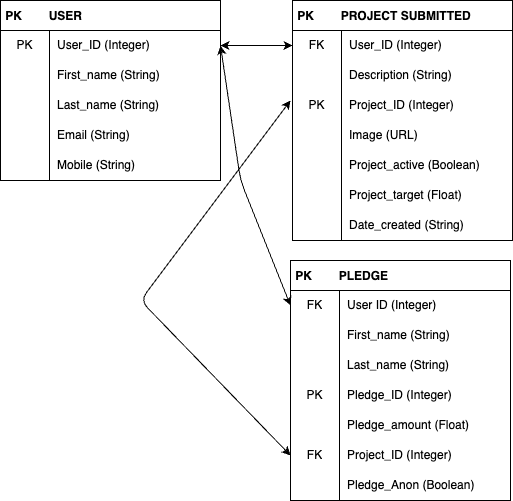

The diagram above was exported from draw.io. Its source (the exported page's mxGraphModel, read from the mxfile embedded in the PNG):
<mxGraphModel dx="816" dy="443" grid="1" gridSize="10" guides="1" tooltips="1" connect="1" arrows="1" fold="1" page="1" pageScale="1" pageWidth="827" pageHeight="1169" math="0" shadow="0">
  <root>
    <mxCell id="0" />
    <mxCell id="1" parent="0" />
    <mxCell id="23" value=" PK        PROJECT SUBMITTED" style="shape=table;startSize=30;container=1;collapsible=0;childLayout=tableLayout;fixedRows=1;rowLines=0;fontStyle=1;align=left;" parent="1" vertex="1">
      <mxGeometry x="322" y="590" width="220" height="240" as="geometry" />
    </mxCell>
    <mxCell id="24" value="" style="shape=tableRow;horizontal=0;startSize=0;swimlaneHead=0;swimlaneBody=0;top=0;left=0;bottom=0;right=0;collapsible=0;dropTarget=0;fillColor=none;points=[[0,0.5],[1,0.5]];portConstraint=eastwest;" parent="23" vertex="1">
      <mxGeometry y="30" width="220" height="30" as="geometry" />
    </mxCell>
    <mxCell id="25" value="FK" style="shape=partialRectangle;html=1;whiteSpace=wrap;connectable=0;fillColor=none;top=0;left=0;bottom=0;right=0;overflow=hidden;pointerEvents=1;" parent="24" vertex="1">
      <mxGeometry width="49" height="30" as="geometry">
        <mxRectangle width="49" height="30" as="alternateBounds" />
      </mxGeometry>
    </mxCell>
    <mxCell id="26" value="User_ID (Integer)" style="shape=partialRectangle;html=1;whiteSpace=wrap;connectable=0;fillColor=none;top=0;left=0;bottom=0;right=0;align=left;spacingLeft=6;overflow=hidden;" parent="24" vertex="1">
      <mxGeometry x="49" width="171" height="30" as="geometry">
        <mxRectangle width="171" height="30" as="alternateBounds" />
      </mxGeometry>
    </mxCell>
    <mxCell id="27" value="" style="shape=tableRow;horizontal=0;startSize=0;swimlaneHead=0;swimlaneBody=0;top=0;left=0;bottom=0;right=0;collapsible=0;dropTarget=0;fillColor=none;points=[[0,0.5],[1,0.5]];portConstraint=eastwest;" parent="23" vertex="1">
      <mxGeometry y="60" width="220" height="30" as="geometry" />
    </mxCell>
    <mxCell id="28" value="" style="shape=partialRectangle;html=1;whiteSpace=wrap;connectable=0;fillColor=none;top=0;left=0;bottom=0;right=0;overflow=hidden;" parent="27" vertex="1">
      <mxGeometry width="49" height="30" as="geometry">
        <mxRectangle width="49" height="30" as="alternateBounds" />
      </mxGeometry>
    </mxCell>
    <mxCell id="29" value="Description (String)" style="shape=partialRectangle;html=1;whiteSpace=wrap;connectable=0;fillColor=none;top=0;left=0;bottom=0;right=0;align=left;spacingLeft=6;overflow=hidden;" parent="27" vertex="1">
      <mxGeometry x="49" width="171" height="30" as="geometry">
        <mxRectangle width="171" height="30" as="alternateBounds" />
      </mxGeometry>
    </mxCell>
    <mxCell id="30" value="" style="shape=tableRow;horizontal=0;startSize=0;swimlaneHead=0;swimlaneBody=0;top=0;left=0;bottom=0;right=0;collapsible=0;dropTarget=0;fillColor=none;points=[[0,0.5],[1,0.5]];portConstraint=eastwest;" parent="23" vertex="1">
      <mxGeometry y="90" width="220" height="30" as="geometry" />
    </mxCell>
    <mxCell id="31" value="PK" style="shape=partialRectangle;html=1;whiteSpace=wrap;connectable=0;fillColor=none;top=0;left=0;bottom=0;right=0;overflow=hidden;" parent="30" vertex="1">
      <mxGeometry width="49" height="30" as="geometry">
        <mxRectangle width="49" height="30" as="alternateBounds" />
      </mxGeometry>
    </mxCell>
    <mxCell id="32" value="Project_ID (Integer)" style="shape=partialRectangle;html=1;whiteSpace=wrap;connectable=0;fillColor=none;top=0;left=0;bottom=0;right=0;align=left;spacingLeft=6;overflow=hidden;" parent="30" vertex="1">
      <mxGeometry x="49" width="171" height="30" as="geometry">
        <mxRectangle width="171" height="30" as="alternateBounds" />
      </mxGeometry>
    </mxCell>
    <mxCell id="33" style="shape=tableRow;horizontal=0;startSize=0;swimlaneHead=0;swimlaneBody=0;top=0;left=0;bottom=0;right=0;collapsible=0;dropTarget=0;fillColor=none;points=[[0,0.5],[1,0.5]];portConstraint=eastwest;" parent="23" vertex="1">
      <mxGeometry y="120" width="220" height="30" as="geometry" />
    </mxCell>
    <mxCell id="34" style="shape=partialRectangle;html=1;whiteSpace=wrap;connectable=0;fillColor=none;top=0;left=0;bottom=0;right=0;overflow=hidden;" parent="33" vertex="1">
      <mxGeometry width="49" height="30" as="geometry">
        <mxRectangle width="49" height="30" as="alternateBounds" />
      </mxGeometry>
    </mxCell>
    <mxCell id="35" value="Image (URL)" style="shape=partialRectangle;html=1;whiteSpace=wrap;connectable=0;fillColor=none;top=0;left=0;bottom=0;right=0;align=left;spacingLeft=6;overflow=hidden;" parent="33" vertex="1">
      <mxGeometry x="49" width="171" height="30" as="geometry">
        <mxRectangle width="171" height="30" as="alternateBounds" />
      </mxGeometry>
    </mxCell>
    <mxCell id="83" style="shape=tableRow;horizontal=0;startSize=0;swimlaneHead=0;swimlaneBody=0;top=0;left=0;bottom=0;right=0;collapsible=0;dropTarget=0;fillColor=none;points=[[0,0.5],[1,0.5]];portConstraint=eastwest;" vertex="1" parent="23">
      <mxGeometry y="150" width="220" height="30" as="geometry" />
    </mxCell>
    <mxCell id="84" style="shape=partialRectangle;html=1;whiteSpace=wrap;connectable=0;fillColor=none;top=0;left=0;bottom=0;right=0;overflow=hidden;" vertex="1" parent="83">
      <mxGeometry width="49" height="30" as="geometry">
        <mxRectangle width="49" height="30" as="alternateBounds" />
      </mxGeometry>
    </mxCell>
    <mxCell id="85" value="Project_active (Boolean)" style="shape=partialRectangle;html=1;whiteSpace=wrap;connectable=0;fillColor=none;top=0;left=0;bottom=0;right=0;align=left;spacingLeft=6;overflow=hidden;" vertex="1" parent="83">
      <mxGeometry x="49" width="171" height="30" as="geometry">
        <mxRectangle width="171" height="30" as="alternateBounds" />
      </mxGeometry>
    </mxCell>
    <mxCell id="86" style="shape=tableRow;horizontal=0;startSize=0;swimlaneHead=0;swimlaneBody=0;top=0;left=0;bottom=0;right=0;collapsible=0;dropTarget=0;fillColor=none;points=[[0,0.5],[1,0.5]];portConstraint=eastwest;" vertex="1" parent="23">
      <mxGeometry y="180" width="220" height="30" as="geometry" />
    </mxCell>
    <mxCell id="87" style="shape=partialRectangle;html=1;whiteSpace=wrap;connectable=0;fillColor=none;top=0;left=0;bottom=0;right=0;overflow=hidden;" vertex="1" parent="86">
      <mxGeometry width="49" height="30" as="geometry">
        <mxRectangle width="49" height="30" as="alternateBounds" />
      </mxGeometry>
    </mxCell>
    <mxCell id="88" value="Project_target (Float)" style="shape=partialRectangle;html=1;whiteSpace=wrap;connectable=0;fillColor=none;top=0;left=0;bottom=0;right=0;align=left;spacingLeft=6;overflow=hidden;" vertex="1" parent="86">
      <mxGeometry x="49" width="171" height="30" as="geometry">
        <mxRectangle width="171" height="30" as="alternateBounds" />
      </mxGeometry>
    </mxCell>
    <mxCell id="89" style="shape=tableRow;horizontal=0;startSize=0;swimlaneHead=0;swimlaneBody=0;top=0;left=0;bottom=0;right=0;collapsible=0;dropTarget=0;fillColor=none;points=[[0,0.5],[1,0.5]];portConstraint=eastwest;" vertex="1" parent="23">
      <mxGeometry y="210" width="220" height="30" as="geometry" />
    </mxCell>
    <mxCell id="90" style="shape=partialRectangle;html=1;whiteSpace=wrap;connectable=0;fillColor=none;top=0;left=0;bottom=0;right=0;overflow=hidden;" vertex="1" parent="89">
      <mxGeometry width="49" height="30" as="geometry">
        <mxRectangle width="49" height="30" as="alternateBounds" />
      </mxGeometry>
    </mxCell>
    <mxCell id="91" value="Date_created (String)" style="shape=partialRectangle;html=1;whiteSpace=wrap;connectable=0;fillColor=none;top=0;left=0;bottom=0;right=0;align=left;spacingLeft=6;overflow=hidden;" vertex="1" parent="89">
      <mxGeometry x="49" width="171" height="30" as="geometry">
        <mxRectangle width="171" height="30" as="alternateBounds" />
      </mxGeometry>
    </mxCell>
    <mxCell id="39" value=" PK        USER" style="shape=table;startSize=30;container=1;collapsible=0;childLayout=tableLayout;fixedRows=1;rowLines=0;fontStyle=1;align=left;" parent="1" vertex="1">
      <mxGeometry x="30" y="590" width="220" height="180" as="geometry" />
    </mxCell>
    <mxCell id="40" value="" style="shape=tableRow;horizontal=0;startSize=0;swimlaneHead=0;swimlaneBody=0;top=0;left=0;bottom=0;right=0;collapsible=0;dropTarget=0;fillColor=none;points=[[0,0.5],[1,0.5]];portConstraint=eastwest;" parent="39" vertex="1">
      <mxGeometry y="30" width="220" height="30" as="geometry" />
    </mxCell>
    <mxCell id="41" value="PK" style="shape=partialRectangle;html=1;whiteSpace=wrap;connectable=0;fillColor=none;top=0;left=0;bottom=0;right=0;overflow=hidden;pointerEvents=1;" parent="40" vertex="1">
      <mxGeometry width="49" height="30" as="geometry">
        <mxRectangle width="49" height="30" as="alternateBounds" />
      </mxGeometry>
    </mxCell>
    <mxCell id="42" value="User_ID (Integer)" style="shape=partialRectangle;html=1;whiteSpace=wrap;connectable=0;fillColor=none;top=0;left=0;bottom=0;right=0;align=left;spacingLeft=6;overflow=hidden;" parent="40" vertex="1">
      <mxGeometry x="49" width="171" height="30" as="geometry">
        <mxRectangle width="171" height="30" as="alternateBounds" />
      </mxGeometry>
    </mxCell>
    <mxCell id="43" value="" style="shape=tableRow;horizontal=0;startSize=0;swimlaneHead=0;swimlaneBody=0;top=0;left=0;bottom=0;right=0;collapsible=0;dropTarget=0;fillColor=none;points=[[0,0.5],[1,0.5]];portConstraint=eastwest;" parent="39" vertex="1">
      <mxGeometry y="60" width="220" height="30" as="geometry" />
    </mxCell>
    <mxCell id="44" value="" style="shape=partialRectangle;html=1;whiteSpace=wrap;connectable=0;fillColor=none;top=0;left=0;bottom=0;right=0;overflow=hidden;" parent="43" vertex="1">
      <mxGeometry width="49" height="30" as="geometry">
        <mxRectangle width="49" height="30" as="alternateBounds" />
      </mxGeometry>
    </mxCell>
    <mxCell id="45" value="First_name (String)&lt;span style=&quot;white-space: pre;&quot;&gt;&#09;&lt;/span&gt;&lt;span style=&quot;white-space: pre;&quot;&gt;&#09;&lt;span style=&quot;white-space: pre;&quot;&gt;&#09;&lt;/span&gt;&lt;/span&gt;" style="shape=partialRectangle;html=1;whiteSpace=wrap;connectable=0;fillColor=none;top=0;left=0;bottom=0;right=0;align=left;spacingLeft=6;overflow=hidden;" parent="43" vertex="1">
      <mxGeometry x="49" width="171" height="30" as="geometry">
        <mxRectangle width="171" height="30" as="alternateBounds" />
      </mxGeometry>
    </mxCell>
    <mxCell id="46" value="" style="shape=tableRow;horizontal=0;startSize=0;swimlaneHead=0;swimlaneBody=0;top=0;left=0;bottom=0;right=0;collapsible=0;dropTarget=0;fillColor=none;points=[[0,0.5],[1,0.5]];portConstraint=eastwest;" parent="39" vertex="1">
      <mxGeometry y="90" width="220" height="30" as="geometry" />
    </mxCell>
    <mxCell id="47" value="" style="shape=partialRectangle;html=1;whiteSpace=wrap;connectable=0;fillColor=none;top=0;left=0;bottom=0;right=0;overflow=hidden;" parent="46" vertex="1">
      <mxGeometry width="49" height="30" as="geometry">
        <mxRectangle width="49" height="30" as="alternateBounds" />
      </mxGeometry>
    </mxCell>
    <mxCell id="48" value="Last_name (String)&lt;span style=&quot;white-space: pre;&quot;&gt;&#09;&lt;/span&gt;" style="shape=partialRectangle;html=1;whiteSpace=wrap;connectable=0;fillColor=none;top=0;left=0;bottom=0;right=0;align=left;spacingLeft=6;overflow=hidden;" parent="46" vertex="1">
      <mxGeometry x="49" width="171" height="30" as="geometry">
        <mxRectangle width="171" height="30" as="alternateBounds" />
      </mxGeometry>
    </mxCell>
    <mxCell id="49" style="shape=tableRow;horizontal=0;startSize=0;swimlaneHead=0;swimlaneBody=0;top=0;left=0;bottom=0;right=0;collapsible=0;dropTarget=0;fillColor=none;points=[[0,0.5],[1,0.5]];portConstraint=eastwest;" parent="39" vertex="1">
      <mxGeometry y="120" width="220" height="30" as="geometry" />
    </mxCell>
    <mxCell id="50" style="shape=partialRectangle;html=1;whiteSpace=wrap;connectable=0;fillColor=none;top=0;left=0;bottom=0;right=0;overflow=hidden;" parent="49" vertex="1">
      <mxGeometry width="49" height="30" as="geometry">
        <mxRectangle width="49" height="30" as="alternateBounds" />
      </mxGeometry>
    </mxCell>
    <mxCell id="51" value="Email (String)" style="shape=partialRectangle;html=1;whiteSpace=wrap;connectable=0;fillColor=none;top=0;left=0;bottom=0;right=0;align=left;spacingLeft=6;overflow=hidden;" parent="49" vertex="1">
      <mxGeometry x="49" width="171" height="30" as="geometry">
        <mxRectangle width="171" height="30" as="alternateBounds" />
      </mxGeometry>
    </mxCell>
    <mxCell id="52" style="shape=tableRow;horizontal=0;startSize=0;swimlaneHead=0;swimlaneBody=0;top=0;left=0;bottom=0;right=0;collapsible=0;dropTarget=0;fillColor=none;points=[[0,0.5],[1,0.5]];portConstraint=eastwest;" parent="39" vertex="1">
      <mxGeometry y="150" width="220" height="30" as="geometry" />
    </mxCell>
    <mxCell id="53" style="shape=partialRectangle;html=1;whiteSpace=wrap;connectable=0;fillColor=none;top=0;left=0;bottom=0;right=0;overflow=hidden;" parent="52" vertex="1">
      <mxGeometry width="49" height="30" as="geometry">
        <mxRectangle width="49" height="30" as="alternateBounds" />
      </mxGeometry>
    </mxCell>
    <mxCell id="54" value="Mobile (String)" style="shape=partialRectangle;html=1;whiteSpace=wrap;connectable=0;fillColor=none;top=0;left=0;bottom=0;right=0;align=left;spacingLeft=6;overflow=hidden;" parent="52" vertex="1">
      <mxGeometry x="49" width="171" height="30" as="geometry">
        <mxRectangle width="171" height="30" as="alternateBounds" />
      </mxGeometry>
    </mxCell>
    <mxCell id="58" value=" PK        PLEDGE" style="shape=table;startSize=30;container=1;collapsible=0;childLayout=tableLayout;fixedRows=1;rowLines=0;fontStyle=1;align=left;" parent="1" vertex="1">
      <mxGeometry x="320" y="850" width="220" height="240" as="geometry" />
    </mxCell>
    <mxCell id="59" value="" style="shape=tableRow;horizontal=0;startSize=0;swimlaneHead=0;swimlaneBody=0;top=0;left=0;bottom=0;right=0;collapsible=0;dropTarget=0;fillColor=none;points=[[0,0.5],[1,0.5]];portConstraint=eastwest;" parent="58" vertex="1">
      <mxGeometry y="30" width="220" height="30" as="geometry" />
    </mxCell>
    <mxCell id="60" value="FK" style="shape=partialRectangle;html=1;whiteSpace=wrap;connectable=0;fillColor=none;top=0;left=0;bottom=0;right=0;overflow=hidden;pointerEvents=1;" parent="59" vertex="1">
      <mxGeometry width="49" height="30" as="geometry">
        <mxRectangle width="49" height="30" as="alternateBounds" />
      </mxGeometry>
    </mxCell>
    <mxCell id="61" value="User ID (Integer)" style="shape=partialRectangle;html=1;whiteSpace=wrap;connectable=0;fillColor=none;top=0;left=0;bottom=0;right=0;align=left;spacingLeft=6;overflow=hidden;" parent="59" vertex="1">
      <mxGeometry x="49" width="171" height="30" as="geometry">
        <mxRectangle width="171" height="30" as="alternateBounds" />
      </mxGeometry>
    </mxCell>
    <mxCell id="62" value="" style="shape=tableRow;horizontal=0;startSize=0;swimlaneHead=0;swimlaneBody=0;top=0;left=0;bottom=0;right=0;collapsible=0;dropTarget=0;fillColor=none;points=[[0,0.5],[1,0.5]];portConstraint=eastwest;" parent="58" vertex="1">
      <mxGeometry y="60" width="220" height="30" as="geometry" />
    </mxCell>
    <mxCell id="63" value="" style="shape=partialRectangle;html=1;whiteSpace=wrap;connectable=0;fillColor=none;top=0;left=0;bottom=0;right=0;overflow=hidden;" parent="62" vertex="1">
      <mxGeometry width="49" height="30" as="geometry">
        <mxRectangle width="49" height="30" as="alternateBounds" />
      </mxGeometry>
    </mxCell>
    <mxCell id="64" value="First_name (String)&lt;span style=&quot;white-space: pre;&quot;&gt;&#09;&lt;/span&gt;&lt;span style=&quot;white-space: pre;&quot;&gt;&#09;&lt;span style=&quot;white-space: pre;&quot;&gt;&#09;&lt;/span&gt;&lt;/span&gt;" style="shape=partialRectangle;html=1;whiteSpace=wrap;connectable=0;fillColor=none;top=0;left=0;bottom=0;right=0;align=left;spacingLeft=6;overflow=hidden;" parent="62" vertex="1">
      <mxGeometry x="49" width="171" height="30" as="geometry">
        <mxRectangle width="171" height="30" as="alternateBounds" />
      </mxGeometry>
    </mxCell>
    <mxCell id="65" value="" style="shape=tableRow;horizontal=0;startSize=0;swimlaneHead=0;swimlaneBody=0;top=0;left=0;bottom=0;right=0;collapsible=0;dropTarget=0;fillColor=none;points=[[0,0.5],[1,0.5]];portConstraint=eastwest;" parent="58" vertex="1">
      <mxGeometry y="90" width="220" height="30" as="geometry" />
    </mxCell>
    <mxCell id="66" value="" style="shape=partialRectangle;html=1;whiteSpace=wrap;connectable=0;fillColor=none;top=0;left=0;bottom=0;right=0;overflow=hidden;" parent="65" vertex="1">
      <mxGeometry width="49" height="30" as="geometry">
        <mxRectangle width="49" height="30" as="alternateBounds" />
      </mxGeometry>
    </mxCell>
    <mxCell id="67" value="Last_name (String)&lt;span style=&quot;white-space: pre;&quot;&gt;&#09;&lt;/span&gt;" style="shape=partialRectangle;html=1;whiteSpace=wrap;connectable=0;fillColor=none;top=0;left=0;bottom=0;right=0;align=left;spacingLeft=6;overflow=hidden;" parent="65" vertex="1">
      <mxGeometry x="49" width="171" height="30" as="geometry">
        <mxRectangle width="171" height="30" as="alternateBounds" />
      </mxGeometry>
    </mxCell>
    <mxCell id="68" style="shape=tableRow;horizontal=0;startSize=0;swimlaneHead=0;swimlaneBody=0;top=0;left=0;bottom=0;right=0;collapsible=0;dropTarget=0;fillColor=none;points=[[0,0.5],[1,0.5]];portConstraint=eastwest;" parent="58" vertex="1">
      <mxGeometry y="120" width="220" height="30" as="geometry" />
    </mxCell>
    <mxCell id="69" value="PK" style="shape=partialRectangle;html=1;whiteSpace=wrap;connectable=0;fillColor=none;top=0;left=0;bottom=0;right=0;overflow=hidden;" parent="68" vertex="1">
      <mxGeometry width="49" height="30" as="geometry">
        <mxRectangle width="49" height="30" as="alternateBounds" />
      </mxGeometry>
    </mxCell>
    <mxCell id="70" value="Pledge_ID (Integer)" style="shape=partialRectangle;html=1;whiteSpace=wrap;connectable=0;fillColor=none;top=0;left=0;bottom=0;right=0;align=left;spacingLeft=6;overflow=hidden;" parent="68" vertex="1">
      <mxGeometry x="49" width="171" height="30" as="geometry">
        <mxRectangle width="171" height="30" as="alternateBounds" />
      </mxGeometry>
    </mxCell>
    <mxCell id="71" style="shape=tableRow;horizontal=0;startSize=0;swimlaneHead=0;swimlaneBody=0;top=0;left=0;bottom=0;right=0;collapsible=0;dropTarget=0;fillColor=none;points=[[0,0.5],[1,0.5]];portConstraint=eastwest;" parent="58" vertex="1">
      <mxGeometry y="150" width="220" height="30" as="geometry" />
    </mxCell>
    <mxCell id="72" style="shape=partialRectangle;html=1;whiteSpace=wrap;connectable=0;fillColor=none;top=0;left=0;bottom=0;right=0;overflow=hidden;" parent="71" vertex="1">
      <mxGeometry width="49" height="30" as="geometry">
        <mxRectangle width="49" height="30" as="alternateBounds" />
      </mxGeometry>
    </mxCell>
    <mxCell id="73" value="Pledge_amount (Float)" style="shape=partialRectangle;html=1;whiteSpace=wrap;connectable=0;fillColor=none;top=0;left=0;bottom=0;right=0;align=left;spacingLeft=6;overflow=hidden;" parent="71" vertex="1">
      <mxGeometry x="49" width="171" height="30" as="geometry">
        <mxRectangle width="171" height="30" as="alternateBounds" />
      </mxGeometry>
    </mxCell>
    <mxCell id="74" style="shape=tableRow;horizontal=0;startSize=0;swimlaneHead=0;swimlaneBody=0;top=0;left=0;bottom=0;right=0;collapsible=0;dropTarget=0;fillColor=none;points=[[0,0.5],[1,0.5]];portConstraint=eastwest;" parent="58" vertex="1">
      <mxGeometry y="180" width="220" height="30" as="geometry" />
    </mxCell>
    <mxCell id="75" value="FK" style="shape=partialRectangle;html=1;whiteSpace=wrap;connectable=0;fillColor=none;top=0;left=0;bottom=0;right=0;overflow=hidden;" parent="74" vertex="1">
      <mxGeometry width="49" height="30" as="geometry">
        <mxRectangle width="49" height="30" as="alternateBounds" />
      </mxGeometry>
    </mxCell>
    <mxCell id="76" value="Project_ID (Integer)" style="shape=partialRectangle;html=1;whiteSpace=wrap;connectable=0;fillColor=none;top=0;left=0;bottom=0;right=0;align=left;spacingLeft=6;overflow=hidden;" parent="74" vertex="1">
      <mxGeometry x="49" width="171" height="30" as="geometry">
        <mxRectangle width="171" height="30" as="alternateBounds" />
      </mxGeometry>
    </mxCell>
    <mxCell id="93" style="shape=tableRow;horizontal=0;startSize=0;swimlaneHead=0;swimlaneBody=0;top=0;left=0;bottom=0;right=0;collapsible=0;dropTarget=0;fillColor=none;points=[[0,0.5],[1,0.5]];portConstraint=eastwest;" vertex="1" parent="58">
      <mxGeometry y="210" width="220" height="30" as="geometry" />
    </mxCell>
    <mxCell id="94" style="shape=partialRectangle;html=1;whiteSpace=wrap;connectable=0;fillColor=none;top=0;left=0;bottom=0;right=0;overflow=hidden;" vertex="1" parent="93">
      <mxGeometry width="49" height="30" as="geometry">
        <mxRectangle width="49" height="30" as="alternateBounds" />
      </mxGeometry>
    </mxCell>
    <mxCell id="95" value="Pledge_Anon (Boolean)" style="shape=partialRectangle;html=1;whiteSpace=wrap;connectable=0;fillColor=none;top=0;left=0;bottom=0;right=0;align=left;spacingLeft=6;overflow=hidden;" vertex="1" parent="93">
      <mxGeometry x="49" width="171" height="30" as="geometry">
        <mxRectangle width="171" height="30" as="alternateBounds" />
      </mxGeometry>
    </mxCell>
    <mxCell id="96" value="" style="endArrow=classic;startArrow=classic;html=1;entryX=0;entryY=0.5;entryDx=0;entryDy=0;exitX=1;exitY=0.5;exitDx=0;exitDy=0;" edge="1" parent="1" source="40" target="24">
      <mxGeometry width="50" height="50" relative="1" as="geometry">
        <mxPoint x="250" y="640" as="sourcePoint" />
        <mxPoint x="300" y="590" as="targetPoint" />
      </mxGeometry>
    </mxCell>
    <mxCell id="97" value="" style="endArrow=classic;startArrow=classic;html=1;entryX=1;entryY=0.5;entryDx=0;entryDy=0;exitX=0;exitY=0.5;exitDx=0;exitDy=0;" edge="1" parent="1" source="59" target="40">
      <mxGeometry width="50" height="50" relative="1" as="geometry">
        <mxPoint x="320" y="895" as="sourcePoint" />
        <mxPoint x="260" y="650" as="targetPoint" />
        <Array as="points">
          <mxPoint x="270" y="770" />
        </Array>
      </mxGeometry>
    </mxCell>
    <mxCell id="100" value="" style="endArrow=classic;startArrow=classic;html=1;exitX=0;exitY=0.5;exitDx=0;exitDy=0;" edge="1" parent="1" source="74">
      <mxGeometry width="50" height="50" relative="1" as="geometry">
        <mxPoint x="270" y="740" as="sourcePoint" />
        <mxPoint x="320" y="690" as="targetPoint" />
        <Array as="points">
          <mxPoint x="170" y="890" />
        </Array>
      </mxGeometry>
    </mxCell>
  </root>
</mxGraphModel>